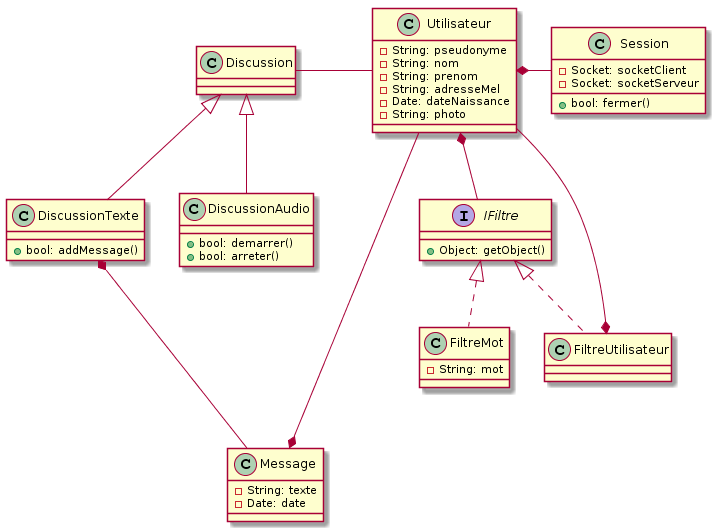

The diagram above was rendered by PlantUML. Its source (embedded in the PNG):
@startuml
interface IFiltre {
  + Object: getObject()
}

class FiltreMot {
  - String: mot
}

class FiltreUtilisateur {

}

class Utilisateur {
  - String: pseudonyme
  - String: nom
  - String: prenom
  - String: adresseMel
  - Date: dateNaissance
  - String: photo
}

class Session {
  - Socket: socketClient
  - Socket: socketServeur

  + bool: fermer()
}

class Discussion {
  
}

class Message {
  - String: texte
  - Date: date
}

class DiscussionTexte {
  + bool: addMessage()
}

class DiscussionAudio {
  + bool: demarrer()
  + bool: arreter()
}


Utilisateur *-- IFiltre
IFiltre <|.. FiltreMot
IFiltre <|.. FiltreUtilisateur
Utilisateur *- Session
Utilisateur --* FiltreUtilisateur
Discussion <|-- DiscussionTexte
Discussion <|-- DiscussionAudio
Discussion - Utilisateur
DiscussionTexte *--- Message
Utilisateur --* Message
@enduml